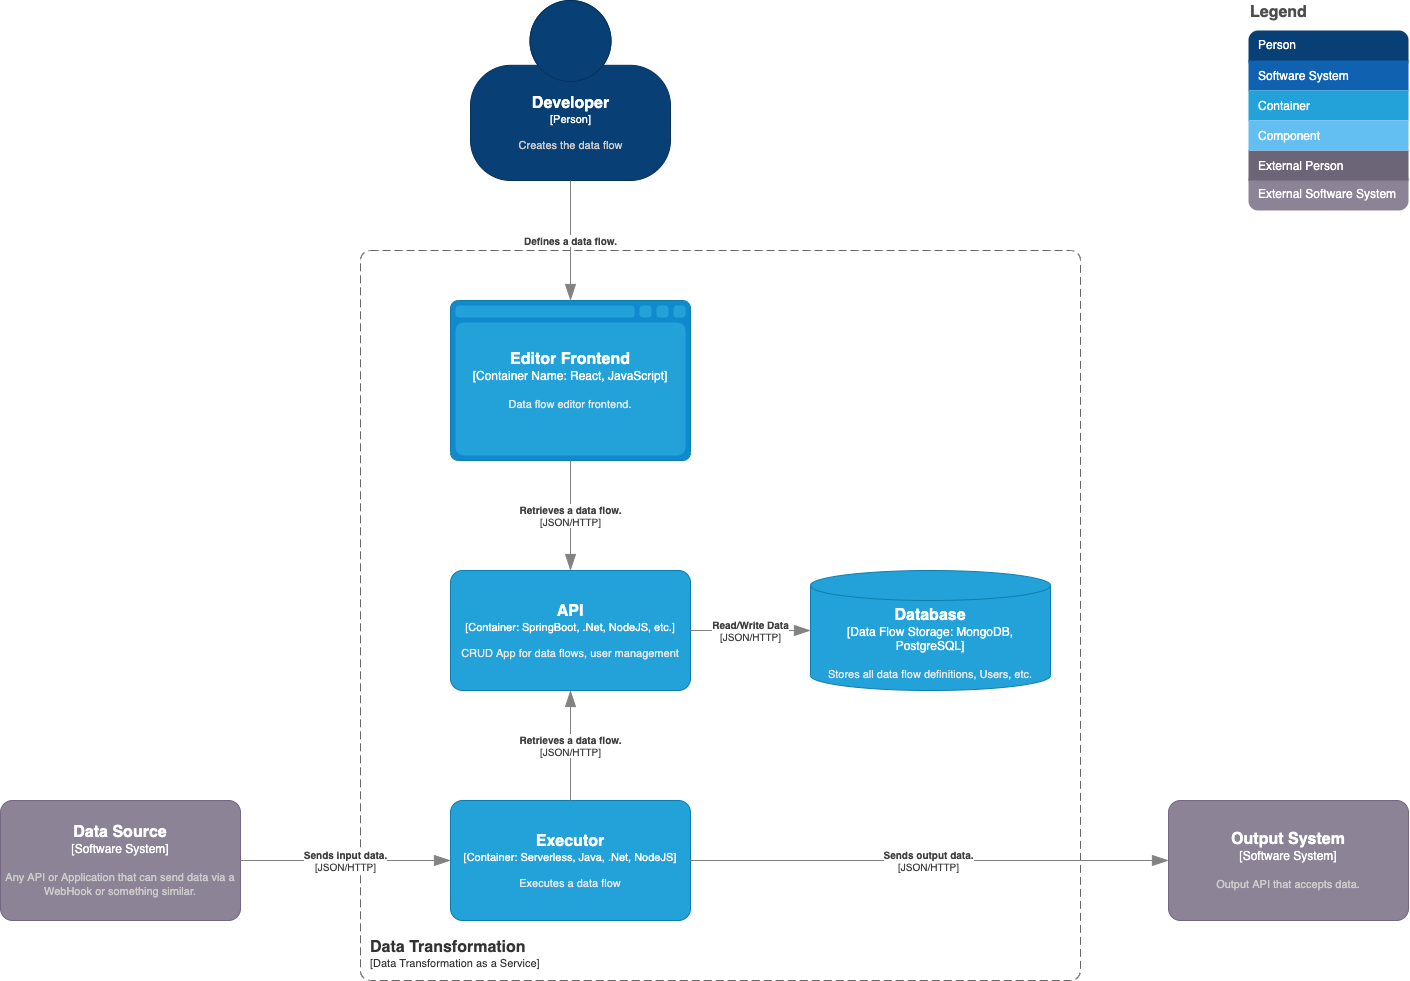

The diagram above was exported from draw.io. Its source (the exported page's mxGraphModel, read from the mxfile embedded in the PNG):
<mxGraphModel dx="1825" dy="2351" grid="1" gridSize="10" guides="1" tooltips="1" connect="1" arrows="1" fold="1" page="1" pageScale="1" pageWidth="827" pageHeight="1169" math="0" shadow="0">
  <root>
    <mxCell id="0" />
    <mxCell id="1" parent="0" />
    <mxCell id="2" value="" style="group;allowArrows=0;recursiveResize=0;dropTarget=0;expand=0;editable=0;resizable=0;rotatable=0;fontColor=#000000;" vertex="1" connectable="0" parent="1">
      <mxGeometry x="1780" y="-1120" width="160" height="210" as="geometry" />
    </mxCell>
    <mxCell id="3" value="&lt;span style=&quot;font-size: 12px;&quot;&gt;&lt;font style=&quot;font-size: 12px;&quot;&gt;External Software System&lt;br style=&quot;font-size: 12px;&quot;&gt;&lt;/font&gt;&lt;/span&gt;" style="rounded=1;whiteSpace=wrap;html=1;metaEdit=0;editable=0;resizable=0;rotatable=0;allowArrows=0;fontStyle=0;fontSize=12;align=left;spacing=5;strokeColor=none;arcSize=24;spacingBottom=-5;spacingLeft=5;connectable=0;fillColor=#8C8496;fontColor=#FFFFFF;" vertex="1" parent="2">
      <mxGeometry y="170" width="160" height="40" as="geometry" />
    </mxCell>
    <mxCell id="4" value="&lt;span style=&quot;font-size: 12px;&quot;&gt;&lt;font style=&quot;font-size: 12px;&quot;&gt;External Person&lt;br style=&quot;font-size: 12px;&quot;&gt;&lt;/font&gt;&lt;/span&gt;" style="rounded=0;whiteSpace=wrap;html=1;metaEdit=0;editable=0;resizable=0;rotatable=0;allowArrows=0;fontStyle=0;fontSize=12;align=left;spacing=5;strokeColor=none;spacingLeft=5;connectable=0;fillColor=#6C6477;fontColor=#FFFFFF;" vertex="1" parent="2">
      <mxGeometry y="150" width="160" height="30" as="geometry" />
    </mxCell>
    <mxCell id="5" value="&lt;span style=&quot;font-size: 12px;&quot;&gt;&lt;font style=&quot;font-size: 12px;&quot;&gt;Person&lt;br style=&quot;font-size: 12px;&quot;&gt;&lt;/font&gt;&lt;/span&gt;" style="rounded=1;whiteSpace=wrap;html=1;metaEdit=0;editable=0;resizable=0;rotatable=0;allowArrows=0;fontStyle=0;fontSize=12;align=left;spacing=5;strokeColor=none;absoluteArcSize=0;arcSize=24;verticalAlign=middle;spacingLeft=5;spacingTop=-12;container=0;connectable=0;fillColor=#083F75;fontColor=#FFFFFF;" vertex="1" parent="2">
      <mxGeometry y="30" width="160" height="40" as="geometry" />
    </mxCell>
    <mxCell id="6" value="&lt;span style=&quot;font-size: 12px;&quot;&gt;&lt;font style=&quot;font-size: 12px;&quot;&gt;Software System&lt;/font&gt;&lt;/span&gt;" style="rounded=0;whiteSpace=wrap;html=1;metaEdit=0;editable=0;resizable=0;rotatable=0;allowArrows=0;fontStyle=0;fontSize=12;align=left;spacing=5;strokeColor=none;spacingLeft=5;connectable=0;fillColor=#1061B0;fontColor=#FFFFFF;" vertex="1" parent="2">
      <mxGeometry y="60" width="160" height="30" as="geometry" />
    </mxCell>
    <mxCell id="7" value="&lt;span style=&quot;font-size: 12px;&quot;&gt;&lt;font style=&quot;font-size: 12px;&quot;&gt;Container&lt;/font&gt;&lt;/span&gt;" style="rounded=0;whiteSpace=wrap;html=1;metaEdit=0;editable=0;resizable=0;rotatable=0;allowArrows=0;fontStyle=0;fontSize=12;align=left;spacing=5;strokeColor=none;spacingLeft=5;connectable=0;fillColor=#23A2D9;fontColor=#FFFFFF;" vertex="1" parent="2">
      <mxGeometry y="90" width="160" height="30" as="geometry" />
    </mxCell>
    <mxCell id="8" value="&lt;font style=&quot;font-size: 12px;&quot;&gt;Component&lt;/font&gt;" style="rounded=0;whiteSpace=wrap;html=1;metaEdit=0;editable=0;resizable=0;rotatable=0;allowArrows=0;fontStyle=0;fontSize=12;align=left;spacing=5;strokeColor=none;spacingLeft=5;connectable=0;fillColor=#63BEF2;fontColor=#FFFFFF;" vertex="1" parent="2">
      <mxGeometry y="120" width="160" height="30" as="geometry" />
    </mxCell>
    <mxCell id="9" value="&lt;div style=&quot;font-size: 16px&quot;&gt;&lt;font style=&quot;font-size: 16px&quot;&gt;Legend&lt;/font&gt;&lt;/div&gt;&lt;div style=&quot;font-size: 16px&quot;&gt;&lt;font style=&quot;font-size: 16px&quot;&gt;&lt;br&gt;&lt;/font&gt;&lt;/div&gt;&lt;div style=&quot;font-size: 16px&quot;&gt;&lt;font style=&quot;font-size: 16px&quot;&gt;&lt;br&gt;&lt;/font&gt;&lt;/div&gt;&lt;div style=&quot;font-size: 16px&quot;&gt;&lt;font style=&quot;font-size: 16px&quot;&gt;&lt;br&gt;&lt;/font&gt;&lt;/div&gt;&lt;div style=&quot;font-size: 16px&quot;&gt;&lt;font style=&quot;font-size: 16px&quot;&gt;&lt;br&gt;&lt;/font&gt;&lt;/div&gt;&lt;div style=&quot;font-size: 16px&quot;&gt;&lt;font style=&quot;font-size: 16px&quot;&gt;&lt;br&gt;&lt;/font&gt;&lt;/div&gt;&lt;div style=&quot;font-size: 16px&quot;&gt;&lt;font style=&quot;font-size: 16px&quot;&gt;&lt;br&gt;&lt;/font&gt;&lt;/div&gt;&lt;div style=&quot;font-size: 16px&quot;&gt;&lt;font style=&quot;font-size: 16px&quot;&gt;&lt;br&gt;&lt;/font&gt;&lt;/div&gt;&lt;div style=&quot;font-size: 16px&quot;&gt;&lt;font style=&quot;font-size: 16px&quot;&gt;&lt;br&gt;&lt;/font&gt;&lt;/div&gt;&lt;div style=&quot;font-size: 16px&quot;&gt;&lt;font style=&quot;font-size: 16px&quot;&gt;&lt;br&gt;&lt;/font&gt;&lt;/div&gt;&lt;div style=&quot;font-size: 16px&quot;&gt;&lt;font style=&quot;font-size: 16px&quot;&gt;&lt;br&gt;&lt;/font&gt;&lt;/div&gt;&lt;div style=&quot;font-size: 16px&quot;&gt;&lt;font style=&quot;font-size: 16px&quot;&gt;&lt;br&gt;&lt;/font&gt;&lt;/div&gt;" style="text;html=1;strokeColor=none;fillColor=none;align=left;verticalAlign=top;whiteSpace=wrap;rounded=0;labelBackgroundColor=none;fontSize=14;fontColor=#4D4D4D;fontStyle=1;rotatable=0;editable=0;resizable=0;allowArrows=0;connectable=0;dashed=1;dashPattern=1 4;glass=1;recursiveResize=0;expand=0;spacing=2;spacingTop=-4;movable=0;cloneable=0;deletable=0;" vertex="1" parent="2">
      <mxGeometry width="160" height="210" as="geometry" />
    </mxCell>
    <object placeholders="1" c4Name="Developer" c4Type="Person" c4Description="Creates the data flow" label="&lt;font style=&quot;font-size: 16px&quot;&gt;&lt;b&gt;%c4Name%&lt;/b&gt;&lt;/font&gt;&lt;div&gt;[%c4Type%]&lt;/div&gt;&lt;br&gt;&lt;div&gt;&lt;font style=&quot;font-size: 11px&quot;&gt;&lt;font color=&quot;#cccccc&quot;&gt;%c4Description%&lt;/font&gt;&lt;/div&gt;" id="20">
      <mxCell style="html=1;fontSize=11;dashed=0;whitespace=wrap;fillColor=#083F75;strokeColor=#06315C;fontColor=#ffffff;shape=mxgraph.c4.person2;align=center;metaEdit=1;points=[[0.5,0,0],[1,0.5,0],[1,0.75,0],[0.75,1,0],[0.5,1,0],[0.25,1,0],[0,0.75,0],[0,0.5,0]];resizable=0;" vertex="1" parent="1">
        <mxGeometry x="1002" y="-1120" width="200" height="180" as="geometry" />
      </mxCell>
    </object>
    <object placeholders="1" c4Name="Data Transformation" c4Type="ContainerScopeBoundary" c4Application="Data Transformation as a Service" label="&lt;font style=&quot;font-size: 16px&quot;&gt;&lt;b&gt;&lt;div style=&quot;text-align: left&quot;&gt;%c4Name%&lt;/div&gt;&lt;/b&gt;&lt;/font&gt;&lt;div style=&quot;text-align: left&quot;&gt;[%c4Application%]&lt;/div&gt;" id="21">
      <mxCell style="rounded=1;fontSize=11;whiteSpace=wrap;html=1;dashed=1;arcSize=20;fillColor=none;strokeColor=#666666;fontColor=#333333;labelBackgroundColor=none;align=left;verticalAlign=bottom;labelBorderColor=none;spacingTop=0;spacing=10;dashPattern=8 4;metaEdit=1;rotatable=0;perimeter=rectanglePerimeter;noLabel=0;labelPadding=0;allowArrows=0;connectable=0;expand=0;recursiveResize=0;editable=1;pointerEvents=0;absoluteArcSize=1;points=[[0.25,0,0],[0.5,0,0],[0.75,0,0],[1,0.25,0],[1,0.5,0],[1,0.75,0],[0.75,1,0],[0.5,1,0],[0.25,1,0],[0,0.75,0],[0,0.5,0],[0,0.25,0]];" vertex="1" parent="1">
        <mxGeometry x="892" y="-870" width="720" height="730" as="geometry" />
      </mxCell>
    </object>
    <object placeholders="1" c4Type="Editor Frontend" c4Container="Container Name" c4Technology="React, JavaScript" c4Description="Data flow editor frontend." label="&lt;font style=&quot;font-size: 16px&quot;&gt;&lt;b&gt;%c4Type%&lt;/font&gt;&lt;div&gt;[%c4Container%:&amp;nbsp;%c4Technology%]&lt;/div&gt;&lt;br&gt;&lt;div&gt;&lt;font style=&quot;font-size: 11px&quot;&gt;&lt;font color=&quot;#E6E6E6&quot;&gt;%c4Description%&lt;/font&gt;&lt;/div&gt;" id="22">
      <mxCell style="shape=mxgraph.c4.webBrowserContainer;whiteSpace=wrap;html=1;boundedLbl=1;rounded=0;labelBackgroundColor=none;fillColor=#118ACD;fontSize=12;fontColor=#ffffff;align=center;strokeColor=#0E7DAD;metaEdit=1;points=[[0.5,0,0],[1,0.25,0],[1,0.5,0],[1,0.75,0],[0.5,1,0],[0,0.75,0],[0,0.5,0],[0,0.25,0]];resizable=0;" vertex="1" parent="1">
        <mxGeometry x="982" y="-820" width="240" height="160" as="geometry" />
      </mxCell>
    </object>
    <object placeholders="1" c4Name="API" c4Type="Container" c4Technology="SpringBoot, .Net, NodeJS, etc." c4Description="CRUD App for data flows, user management" label="&lt;font style=&quot;font-size: 16px&quot;&gt;&lt;b&gt;%c4Name%&lt;/b&gt;&lt;/font&gt;&lt;div&gt;[%c4Type%: %c4Technology%]&lt;/div&gt;&lt;br&gt;&lt;div&gt;&lt;font style=&quot;font-size: 11px&quot;&gt;&lt;font color=&quot;#E6E6E6&quot;&gt;%c4Description%&lt;/font&gt;&lt;/div&gt;" id="23">
      <mxCell style="rounded=1;whiteSpace=wrap;html=1;fontSize=11;labelBackgroundColor=none;fillColor=#23A2D9;fontColor=#ffffff;align=center;arcSize=10;strokeColor=#0E7DAD;metaEdit=1;resizable=0;points=[[0.25,0,0],[0.5,0,0],[0.75,0,0],[1,0.25,0],[1,0.5,0],[1,0.75,0],[0.75,1,0],[0.5,1,0],[0.25,1,0],[0,0.75,0],[0,0.5,0],[0,0.25,0]];" vertex="1" parent="1">
        <mxGeometry x="982" y="-550" width="240" height="120" as="geometry" />
      </mxCell>
    </object>
    <object placeholders="1" c4Name="Executor" c4Type="Container" c4Technology="Serverless, Java, .Net, NodeJS" c4Description="Executes a data flow" label="&lt;font style=&quot;font-size: 16px&quot;&gt;&lt;b&gt;%c4Name%&lt;/b&gt;&lt;/font&gt;&lt;div&gt;[%c4Type%: %c4Technology%]&lt;/div&gt;&lt;br&gt;&lt;div&gt;&lt;font style=&quot;font-size: 11px&quot;&gt;&lt;font color=&quot;#E6E6E6&quot;&gt;%c4Description%&lt;/font&gt;&lt;/div&gt;" id="24">
      <mxCell style="rounded=1;whiteSpace=wrap;html=1;fontSize=11;labelBackgroundColor=none;fillColor=#23A2D9;fontColor=#ffffff;align=center;arcSize=10;strokeColor=#0E7DAD;metaEdit=1;resizable=0;points=[[0.25,0,0],[0.5,0,0],[0.75,0,0],[1,0.25,0],[1,0.5,0],[1,0.75,0],[0.75,1,0],[0.5,1,0],[0.25,1,0],[0,0.75,0],[0,0.5,0],[0,0.25,0]];" vertex="1" parent="1">
        <mxGeometry x="982" y="-320" width="240" height="120" as="geometry" />
      </mxCell>
    </object>
    <object placeholders="1" c4Type="Database" c4Container="Data Flow Storage" c4Technology="MongoDB, PostgreSQL" c4Description="Stores all data flow definitions, Users, etc. " label="&lt;font style=&quot;font-size: 16px&quot;&gt;&lt;b&gt;%c4Type%&lt;/font&gt;&lt;div&gt;[%c4Container%:&amp;nbsp;%c4Technology%]&lt;/div&gt;&lt;br&gt;&lt;div&gt;&lt;font style=&quot;font-size: 11px&quot;&gt;&lt;font color=&quot;#E6E6E6&quot;&gt;%c4Description%&lt;/font&gt;&lt;/div&gt;" id="25">
      <mxCell style="shape=cylinder3;size=15;whiteSpace=wrap;html=1;boundedLbl=1;rounded=0;labelBackgroundColor=none;fillColor=#23A2D9;fontSize=12;fontColor=#ffffff;align=center;strokeColor=#0E7DAD;metaEdit=1;points=[[0.5,0,0],[1,0.25,0],[1,0.5,0],[1,0.75,0],[0.5,1,0],[0,0.75,0],[0,0.5,0],[0,0.25,0]];resizable=0;" vertex="1" parent="1">
        <mxGeometry x="1342" y="-550" width="240" height="120" as="geometry" />
      </mxCell>
    </object>
    <object placeholders="1" c4Name="Data Source" c4Type="Software System" c4Description="Any API or Application that can send data via a WebHook or something similar." label="&lt;font style=&quot;font-size: 16px&quot;&gt;&lt;b&gt;%c4Name%&lt;/b&gt;&lt;/font&gt;&lt;div&gt;[%c4Type%]&lt;/div&gt;&lt;br&gt;&lt;div&gt;&lt;font style=&quot;font-size: 11px&quot;&gt;&lt;font color=&quot;#cccccc&quot;&gt;%c4Description%&lt;/font&gt;&lt;/div&gt;" id="26">
      <mxCell style="rounded=1;whiteSpace=wrap;html=1;labelBackgroundColor=none;fillColor=#8C8496;fontColor=#ffffff;align=center;arcSize=10;strokeColor=#736782;metaEdit=1;resizable=0;points=[[0.25,0,0],[0.5,0,0],[0.75,0,0],[1,0.25,0],[1,0.5,0],[1,0.75,0],[0.75,1,0],[0.5,1,0],[0.25,1,0],[0,0.75,0],[0,0.5,0],[0,0.25,0]];" vertex="1" parent="1">
        <mxGeometry x="532" y="-320" width="240" height="120" as="geometry" />
      </mxCell>
    </object>
    <object placeholders="1" c4Type="Relationship" c4Technology="JSON/HTTP" c4Description="Sends input data." label="&lt;div style=&quot;text-align: left&quot;&gt;&lt;div style=&quot;text-align: center&quot;&gt;&lt;b&gt;%c4Description%&lt;/b&gt;&lt;/div&gt;&lt;div style=&quot;text-align: center&quot;&gt;[%c4Technology%]&lt;/div&gt;&lt;/div&gt;" id="27">
      <mxCell style="endArrow=blockThin;html=1;fontSize=10;fontColor=#404040;strokeWidth=1;endFill=1;strokeColor=#828282;elbow=vertical;metaEdit=1;endSize=14;startSize=14;jumpStyle=arc;jumpSize=16;rounded=0;" edge="1" parent="1" source="26" target="24">
        <mxGeometry width="240" relative="1" as="geometry">
          <mxPoint x="472" y="-381.82" as="sourcePoint" />
          <mxPoint x="642" y="-381.82" as="targetPoint" />
        </mxGeometry>
      </mxCell>
    </object>
    <object placeholders="1" c4Type="Relationship" c4Technology="JSON/HTTP" c4Description="Read/Write Data" label="&lt;div style=&quot;text-align: left&quot;&gt;&lt;div style=&quot;text-align: center&quot;&gt;&lt;b&gt;%c4Description%&lt;/b&gt;&lt;/div&gt;&lt;div style=&quot;text-align: center&quot;&gt;[%c4Technology%]&lt;/div&gt;&lt;/div&gt;" id="28">
      <mxCell style="endArrow=blockThin;html=1;fontSize=10;fontColor=#404040;strokeWidth=1;endFill=1;strokeColor=#828282;elbow=vertical;metaEdit=1;endSize=14;startSize=14;jumpStyle=arc;jumpSize=16;rounded=0;" edge="1" parent="1" source="23" target="25">
        <mxGeometry width="240" relative="1" as="geometry">
          <mxPoint x="222" y="-600" as="sourcePoint" />
          <mxPoint x="-188" y="-650.0000000000002" as="targetPoint" />
        </mxGeometry>
      </mxCell>
    </object>
    <object placeholders="1" c4Name="Output System" c4Type="Software System" c4Description="Output API that accepts data." label="&lt;font style=&quot;font-size: 16px&quot;&gt;&lt;b&gt;%c4Name%&lt;/b&gt;&lt;/font&gt;&lt;div&gt;[%c4Type%]&lt;/div&gt;&lt;br&gt;&lt;div&gt;&lt;font style=&quot;font-size: 11px&quot;&gt;&lt;font color=&quot;#cccccc&quot;&gt;%c4Description%&lt;/font&gt;&lt;/div&gt;" id="29">
      <mxCell style="rounded=1;whiteSpace=wrap;html=1;labelBackgroundColor=none;fillColor=#8C8496;fontColor=#ffffff;align=center;arcSize=10;strokeColor=#736782;metaEdit=1;resizable=0;points=[[0.25,0,0],[0.5,0,0],[0.75,0,0],[1,0.25,0],[1,0.5,0],[1,0.75,0],[0.75,1,0],[0.5,1,0],[0.25,1,0],[0,0.75,0],[0,0.5,0],[0,0.25,0]];" vertex="1" parent="1">
        <mxGeometry x="1700" y="-320" width="240" height="120" as="geometry" />
      </mxCell>
    </object>
    <object placeholders="1" c4Type="Relationship" c4Technology="JSON/HTTP" c4Description="Sends output data." label="&lt;div style=&quot;text-align: left&quot;&gt;&lt;div style=&quot;text-align: center&quot;&gt;&lt;b&gt;%c4Description%&lt;/b&gt;&lt;/div&gt;&lt;div style=&quot;text-align: center&quot;&gt;[%c4Technology%]&lt;/div&gt;&lt;/div&gt;" id="30">
      <mxCell style="endArrow=blockThin;html=1;fontSize=10;fontColor=#404040;strokeWidth=1;endFill=1;strokeColor=#828282;elbow=vertical;metaEdit=1;endSize=14;startSize=14;jumpStyle=arc;jumpSize=16;rounded=0;" edge="1" parent="1" source="24" target="29">
        <mxGeometry width="240" relative="1" as="geometry">
          <mxPoint x="962" y="-230" as="sourcePoint" />
          <mxPoint x="1132" y="-230" as="targetPoint" />
        </mxGeometry>
      </mxCell>
    </object>
    <object placeholders="1" c4Type="Relationship" c4Description="Defines a data flow." label="&lt;div style=&quot;text-align: left&quot;&gt;&lt;div style=&quot;text-align: center&quot;&gt;&lt;b&gt;%c4Description%&lt;/b&gt;&lt;/div&gt;" id="31">
      <mxCell style="endArrow=blockThin;html=1;fontSize=10;fontColor=#404040;strokeWidth=1;endFill=1;strokeColor=#828282;elbow=vertical;metaEdit=1;endSize=14;startSize=14;jumpStyle=arc;jumpSize=16;rounded=0;" edge="1" parent="1" source="20" target="22">
        <mxGeometry width="240" relative="1" as="geometry">
          <mxPoint x="-188" y="-930" as="sourcePoint" />
          <mxPoint x="-188" y="-770" as="targetPoint" />
        </mxGeometry>
      </mxCell>
    </object>
    <object placeholders="1" c4Type="Relationship" c4Technology="JSON/HTTP" c4Description="Retrieves a data flow." label="&lt;div style=&quot;text-align: left&quot;&gt;&lt;div style=&quot;text-align: center&quot;&gt;&lt;b&gt;%c4Description%&lt;/b&gt;&lt;/div&gt;&lt;div style=&quot;text-align: center&quot;&gt;[%c4Technology%]&lt;/div&gt;&lt;/div&gt;" id="32">
      <mxCell style="endArrow=blockThin;html=1;fontSize=10;fontColor=#404040;strokeWidth=1;endFill=1;strokeColor=#828282;elbow=vertical;metaEdit=1;endSize=14;startSize=14;jumpStyle=arc;jumpSize=16;rounded=0;" edge="1" parent="1" source="22" target="23">
        <mxGeometry width="240" relative="1" as="geometry">
          <mxPoint x="1132" y="-535.0000000000002" as="sourcePoint" />
          <mxPoint x="1132" y="-625.0000000000002" as="targetPoint" />
        </mxGeometry>
      </mxCell>
    </object>
    <object placeholders="1" c4Type="Relationship" c4Technology="JSON/HTTP" c4Description="Retrieves a data flow." label="&lt;div style=&quot;text-align: left&quot;&gt;&lt;div style=&quot;text-align: center&quot;&gt;&lt;b&gt;%c4Description%&lt;/b&gt;&lt;/div&gt;&lt;div style=&quot;text-align: center&quot;&gt;[%c4Technology%]&lt;/div&gt;&lt;/div&gt;" id="33">
      <mxCell style="endArrow=blockThin;html=1;fontSize=10;fontColor=#404040;strokeWidth=1;endFill=1;strokeColor=#828282;elbow=vertical;metaEdit=1;endSize=14;startSize=14;jumpStyle=arc;jumpSize=16;rounded=0;" edge="1" parent="1" source="24" target="23">
        <mxGeometry width="240" relative="1" as="geometry">
          <mxPoint x="-188" y="-560.0000000000002" as="sourcePoint" />
          <mxPoint x="-188" y="-650.0000000000002" as="targetPoint" />
        </mxGeometry>
      </mxCell>
    </object>
  </root>
</mxGraphModel>